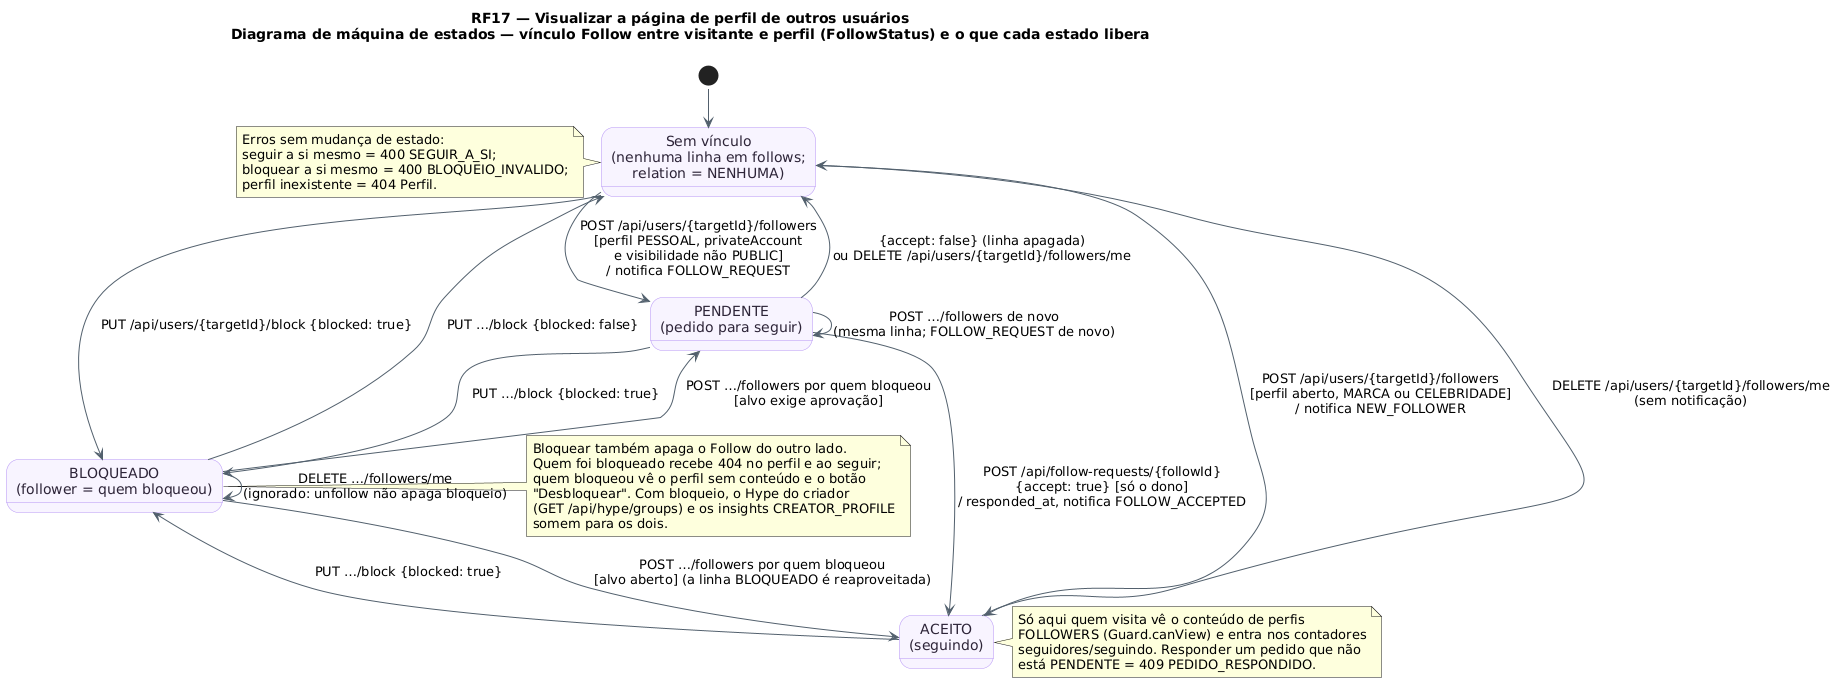

The diagram above was rendered by PlantUML. Its source (embedded in the PNG):
@startuml RF17_MaquinaDeEstados_Follow
!pragma layout smetana
!pragma layout smetana
title RF17 — Visualizar a página de perfil de outros usuários\nDiagrama de máquina de estados — vínculo Follow entre visitante e perfil (FollowStatus) e o que cada estado libera
skinparam backgroundColor #FFFFFF
skinparam state {
  BackgroundColor #F8F4FF
  BorderColor #B695F5
  FontColor #2D2438
  ArrowColor #52606D
}
state "Sem vínculo\n(nenhuma linha em follows;\nrelation = NENHUMA)" as Nenhuma
state "PENDENTE\n(pedido para seguir)" as Pendente
state "ACEITO\n(seguindo)" as Aceito
state "BLOQUEADO\n(follower = quem bloqueou)" as Bloqueado

[*] --> Nenhuma
Nenhuma --> Pendente : POST /api/users/{targetId}/followers\n[perfil PESSOAL, privateAccount\ne visibilidade não PUBLIC]\n/ notifica FOLLOW_REQUEST
Nenhuma --> Aceito : POST /api/users/{targetId}/followers\n[perfil aberto, MARCA ou CELEBRIDADE]\n/ notifica NEW_FOLLOWER
Pendente --> Aceito : POST /api/follow-requests/{followId}\n{accept: true} [só o dono]\n/ responded_at, notifica FOLLOW_ACCEPTED
Pendente --> Nenhuma : {accept: false} (linha apagada)\nou DELETE /api/users/{targetId}/followers/me
Aceito --> Nenhuma : DELETE /api/users/{targetId}/followers/me\n(sem notificação)
Nenhuma --> Bloqueado : PUT /api/users/{targetId}/block {blocked: true}
Pendente --> Bloqueado : PUT …/block {blocked: true}
Aceito --> Bloqueado : PUT …/block {blocked: true}
Bloqueado --> Nenhuma : PUT …/block {blocked: false}
Bloqueado --> Bloqueado : DELETE …/followers/me\n(ignorado: unfollow não apaga bloqueio)
Pendente --> Pendente : POST …/followers de novo\n(mesma linha; FOLLOW_REQUEST de novo)
Bloqueado --> Pendente : POST …/followers por quem bloqueou\n[alvo exige aprovação]
Bloqueado --> Aceito : POST …/followers por quem bloqueou\n[alvo aberto] (a linha BLOQUEADO é reaproveitada)

note right of Aceito
  Só aqui quem visita vê o conteúdo de perfis
  FOLLOWERS (Guard.canView) e entra nos contadores
  seguidores/seguindo. Responder um pedido que não
  está PENDENTE = 409 PEDIDO_RESPONDIDO.
end note
note right of Bloqueado
  Bloquear também apaga o Follow do outro lado.
  Quem foi bloqueado recebe 404 no perfil e ao seguir;
  quem bloqueou vê o perfil sem conteúdo e o botão
  "Desbloquear". Com bloqueio, o Hype do criador
  (GET /api/hype/groups) e os insights CREATOR_PROFILE
  somem para os dois.
end note
note left of Nenhuma
  Erros sem mudança de estado:
  seguir a si mesmo = 400 SEGUIR_A_SI;
  bloquear a si mesmo = 400 BLOQUEIO_INVALIDO;
  perfil inexistente = 404 Perfil.
end note
@enduml